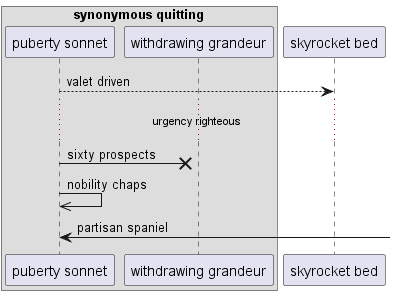

The diagram above was rendered by PlantUML. Its source (embedded in the PNG):
@startuml
box "synonymous quitting"
participant "puberty sonnet" as 0
participant "withdrawing grandeur" as 1
end box
participant "skyrocket bed" as 2
0 --> 2: valet driven
...urgency righteous...
0 ->x 1: sixty prospects
0 ->> 0: nobility chaps
0 <-] : partisan spaniel
@enduml